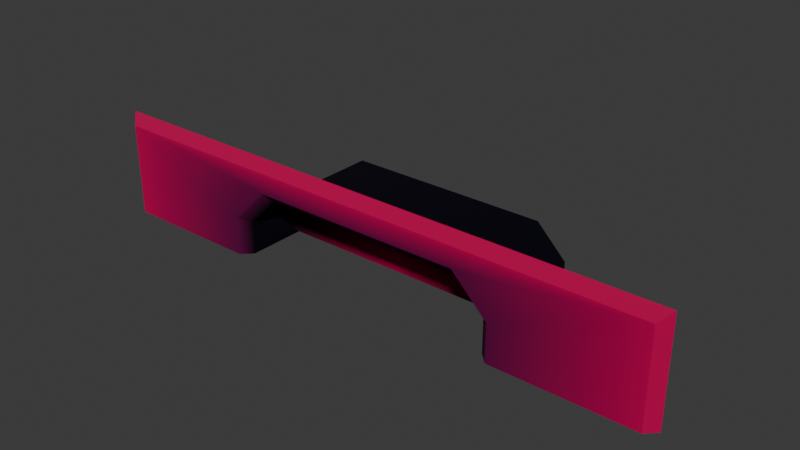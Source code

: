 # Source: pdm_jupiter_ceiling.blend  (saved by Blender 5.0.118; exported with 4.5.12 LTS)
import bpy
from mathutils import Matrix  # noqa: F401  (used for matrix-valued properties, if any)

bpy.ops.wm.read_factory_settings(use_empty=True)
scene = bpy.context.scene
scene.name = 'Scene'

# ---- images (referenced by path relative to the original .blend; pixels are not part of the script)
import os
ASSET_DIR = os.environ.get("B2B_ASSET_DIR", "")  # directory of the original .blend (textures are referenced by path, not embedded)
HERE = os.path.dirname(os.path.abspath(__file__))  # packed textures are extracted next to this script under _unpacked/

def load_image(name, relpath, width, height, colorspace="sRGB"):
    """Load a texture the original file referenced (path relative to the .blend, or extracted next to this script)."""
    p = next((c for c in (os.path.join(HERE, relpath), os.path.join(ASSET_DIR, relpath)) if relpath and os.path.exists(c)), "")
    if p:
        img = bpy.data.images.load(p, check_existing=True)
        img.name = name
    else:  # same state as the original file: an image datablock whose file is absent (Cycles renders it pink)
        img = bpy.data.images.new(name, width, height)
        img.source = "FILE"
        img.filepath = "//" + (relpath or name)
    img.colorspace_settings.name = colorspace
    return img
img_tex_mod_metal1_png = load_image('tex_mod_metal1.png', 'tex_mod_metal1.png', 1024, 1024, 'sRGB')

# ---- materials (node trees are filled in below, after node groups)
mat_mat_mod_vcolor = bpy.data.materials.new('mat_mod_vcolor')
mat_mat_mod_vcolor.alpha_threshold = 0.0
mat_mat_mod_vcolor.use_backface_culling_lightprobe_volume = False
mat_mat_mod_vcolor.roughness = 0.5
mat_mat_mod_vcolor.line_color = (0.0, 0.0, 0.0, 1.0)
mat_mat_light = bpy.data.materials.new('mat_light')

# ---- material node trees
mat_mat_mod_vcolor.use_nodes = True; mat_mat_mod_vcolor.node_tree.nodes.clear()
_N = mat_mat_mod_vcolor.node_tree.nodes; _L = mat_mat_mod_vcolor.node_tree.links
n0 = _N.new('ShaderNodeOutputMaterial'); n0.name = 'Material Output'; n0.location = (556, 187)
n1 = _N.new('ShaderNodeBsdfPrincipled'); n1.name = 'Principled BSDF'; n1.location = (156, 187)
n1.inputs[1].default_value = 0.658
n1.inputs[2].default_value = 1.0
n1.inputs[3].default_value = 1.45
n2 = _N.new('ShaderNodeTexImage'); n2.name = 'Image Texture'; n2.location = (-483, 203)
n2.image = img_tex_mod_metal1_png
n3 = _N.new('ShaderNodeVertexColor'); n3.name = 'Color Attribute'; n3.location = (-469, -119)
n3.layer_name = 'Attribute'
n4 = _N.new('ShaderNodeMix'); n4.name = 'Mix'; n4.location = (-91, 128)
n4.hide = True
n4.data_type = 'RGBA'
n4.blend_type = 'MULTIPLY'
n4.inputs[0].default_value = 1.0
_L.new(n1.outputs[0], n0.inputs[0])
_L.new(n4.outputs[2], n1.inputs[0])
_L.new(n2.outputs[0], n4.inputs[6])
_L.new(n3.outputs[0], n4.inputs[7])
n0.is_active_output = True
mat_mat_light.use_nodes = True; mat_mat_light.node_tree.nodes.clear()
_N = mat_mat_light.node_tree.nodes; _L = mat_mat_light.node_tree.links
n0 = _N.new('ShaderNodeBsdfPrincipled'); n0.name = 'Principled BSDF'; n0.location = (-200, 100)
n0.inputs[0].default_value = (0.8, 0.01223, 0.02131, 1.0)
n1 = _N.new('ShaderNodeOutputMaterial'); n1.name = 'Material Output'; n1.location = (200, 100)
_L.new(n0.outputs[0], n1.inputs[0])
n1.is_active_output = True

# ---- world
world_world = bpy.data.worlds.new('World'); scene.world = world_world
world_world.use_nodes = True; world_world.node_tree.nodes.clear()
_N = world_world.node_tree.nodes; _L = world_world.node_tree.links
n0 = _N.new('ShaderNodeOutputWorld'); n0.name = 'World Output'; n0.location = (200, 100)
n1 = _N.new('ShaderNodeBackground'); n1.name = 'Background'; n1.location = (-200, 100)
n1.inputs[0].default_value = (0.05088, 0.05088, 0.05088, 1.0)
_L.new(n1.outputs[0], n0.inputs[0])
n0.is_active_output = True
world_world.color = (0.05088, 0.05088, 0.05088)
world_world.sun_shadow_jitter_overblur = 0.0

# ---- meshes
me_plane_007 = bpy.data.meshes.new('Plane.007')
me_plane_007.from_pydata([(-26.38, 10.0, 16.98), (-26.38, 10.0, 20.98), (-26.38, 14.0, 16.98), (-26.38, 14.0, 20.98), (-20.38, 24.0, 28.33), (-26.38, 12.0, 15.64), (-26.38, 12.0, 22.33), (-20.38, 0.0, 28.33), (-20.38, 12.0, 28.33), (0.0, 14.0, 16.98), (0.0, 14.0, 20.98), (0.0, 10.0, 16.98), (0.0, 10.0, 20.98), (0.0, 12.0, 22.33), (0.0, 12.0, 15.64), (-26.38, 0.0, 16.98), (-26.38, 0.0, 20.98), (-26.38, 0.0, 15.64), (-26.38, 0.0, 22.33), (-26.38, 24.0, 16.98), (-26.38, 24.0, 20.98), (-26.38, 24.0, 15.64), (-26.38, 24.0, 22.33), (0.0, 24.0, 28.33), (0.0, 0.0, 28.33), (0.0, 12.0, 28.33)], [], [(11, 12, 1, 0), (13, 6, 1, 12), (10, 3, 6, 13), (18, 6, 8, 7), (2, 9, 14, 5), (6, 22, 4, 8), (5, 14, 11, 0), (2, 3, 10, 9), (1, 6, 18, 16), (0, 1, 16, 15), (5, 0, 15, 17), (2, 5, 21, 19), (3, 2, 19, 20), (6, 3, 20, 22), (8, 4, 23, 25), (7, 8, 25, 24)])
me_plane_007.polygons.foreach_set('use_smooth', [True] * 16)
_k = set([(5, 14), (6, 13)])
me_plane_007.attributes.new('sharp_edge', 'BOOLEAN', 'EDGE').data.foreach_set('value', [ (min(e.vertices), max(e.vertices)) in _k for e in me_plane_007.edges])
_uv = me_plane_007.uv_layers.new(name='UVMap')
_uv.uv.foreach_set('vector', [0.8721, 0.1957, 0.8721, 0.5046, 0.4386, 0.5046, 0.4386, 0.1957, 0.3886, 0.37, -0.007702, 0.37, -0.007702, 0.09811, 0.3886, 0.09812, 0.3886, 0.09811, -0.007702, 0.09811, -0.007702, 0.37, 0.3886, 0.37, -0.007702, 0.37, -0.007702, 0.37, -0.007702, 0.37, -0.007702, 0.37, -0.007701, 0.37, 0.3886, 0.37, 0.3886, 0.09634, -0.007702, 0.09456, -0.007702, 0.37, -0.007702, 0.37, -0.007702, 0.37, -0.007702, 0.37, -0.007702, 0.09811, 0.3886, 0.09634, 0.3886, 0.37, -0.007702, 0.37, 0.4386, 0.1957, 0.4386, 0.5046, 0.8721, 0.5046, 0.8721, 0.1957, -0.007702, 0.09811, -0.007702, 0.37, -0.007702, 0.37, -0.007702, 0.09811, 0.4386, 0.1957, 0.4386, 0.5046, 0.4386, 0.5046, 0.4386, 0.1957, -0.007702, 0.09811, -0.007702, 0.37, -0.007702, 0.37, -0.007702, 0.09811, -0.007701, 0.37, -0.007702, 0.09456, -0.007702, 0.09456, -0.007701, 0.37, 0.4386, 0.5046, 0.4386, 0.1957, 0.4386, 0.1957, 0.4386, 0.5046, -0.007702, 0.37, -0.007702, 0.09811, -0.007702, 0.09811, -0.007702, 0.37, -0.007702, 0.37, -0.007702, 0.37, -0.007702, 0.37, -0.007702, 0.37, -0.007702, 0.37, -0.007702, 0.37, -0.007702, 0.37, -0.007702, 0.37])
_ca = me_plane_007.color_attributes.new('Attribute', 'BYTE_COLOR', 'CORNER')
_ca.data.foreach_set('color', [0.6724, 0.4287, 0.1248, 1.0, 0.6724, 0.4287, 0.1248, 1.0, 0.0006071, 0.007499, 0.006995, 1.0, 0.0006071, 0.007499, 0.006995, 1.0, 0.6724, 0.4287, 0.1248, 1.0, 0.0006071, 0.007499, 0.006995, 1.0, 0.0006071, 0.007499, 0.006995, 1.0, 0.6724, 0.4287, 0.1248, 1.0, 0.6724, 0.4287, 0.1248, 1.0, 0.0006071, 0.007499, 0.006995, 1.0, 0.0006071, 0.007499, 0.006995, 1.0, 0.6724, 0.4287, 0.1248, 1.0, 0.0006071, 0.007499, 0.006995, 1.0, 0.0006071, 0.007499, 0.006995, 1.0, 0.0006071, 0.007499, 0.006995, 1.0, 0.0006071, 0.007499, 0.006995, 1.0, 0.0006071, 0.007499, 0.006995, 1.0, 0.6724, 0.4287, 0.1248, 1.0, 0.02122, 0.0382, 0.02624, 1.0, 0.0006071, 0.007499, 0.006995, 1.0, 0.0006071, 0.007499, 0.006995, 1.0, 0.0006071, 0.007499, 0.006995, 1.0, 0.0006071, 0.007499, 0.006995, 1.0, 0.0006071, 0.007499, 0.006995, 1.0, 0.0006071, 0.007499, 0.006995, 1.0, 0.02122, 0.0382, 0.02624, 1.0, 0.6724, 0.4287, 0.1248, 1.0, 0.0006071, 0.007499, 0.006995, 1.0, 0.0006071, 0.007499, 0.006995, 1.0, 0.0006071, 0.007499, 0.006995, 1.0, 0.6724, 0.4287, 0.1248, 1.0, 0.6724, 0.4287, 0.1248, 1.0, 0.0006071, 0.007499, 0.006995, 1.0, 0.0006071, 0.007499, 0.006995, 1.0, 0.0006071, 0.007499, 0.006995, 1.0, 0.0006071, 0.007499, 0.006995, 1.0, 0.0006071, 0.007499, 0.006995, 1.0, 0.0006071, 0.007499, 0.006995, 1.0, 0.0006071, 0.007499, 0.006995, 1.0, 0.0006071, 0.007499, 0.006995, 1.0, 0.0006071, 0.007499, 0.006995, 1.0, 0.0006071, 0.007499, 0.006995, 1.0, 0.0006071, 0.007499, 0.006995, 1.0, 0.0006071, 0.007499, 0.006995, 1.0, 0.0006071, 0.007499, 0.006995, 1.0, 0.0006071, 0.007499, 0.006995, 1.0, 0.0006071, 0.007499, 0.006995, 1.0, 0.0006071, 0.007499, 0.006995, 1.0, 0.0006071, 0.007499, 0.006995, 1.0, 0.0006071, 0.007499, 0.006995, 1.0, 0.0006071, 0.007499, 0.006995, 1.0, 0.0006071, 0.007499, 0.006995, 1.0, 0.0006071, 0.007499, 0.006995, 1.0, 0.0006071, 0.007499, 0.006995, 1.0, 0.0006071, 0.007499, 0.006995, 1.0, 0.0006071, 0.007499, 0.006995, 1.0, 0.0006071, 0.007499, 0.006995, 1.0, 0.0006071, 0.007499, 0.006995, 1.0, 0.0006071, 0.007499, 0.006995, 1.0, 0.0006071, 0.007499, 0.006995, 1.0, 0.0006071, 0.007499, 0.006995, 1.0, 0.0006071, 0.007499, 0.006995, 1.0, 0.0006071, 0.007499, 0.006995, 1.0, 0.0006071, 0.007499, 0.006995, 1.0])
me_plane_007.materials.append(mat_mat_mod_vcolor)
me_plane_007.materials.append(mat_mat_light)
me_plane_007.use_paint_bone_selection = False
me_plane_007.use_paint_mask_vertex = True
me_plane_007.update()
me_plane_002 = bpy.data.meshes.new('Plane.002')
me_plane_002.from_pydata([(-20.38, 24.0, 28.33), (-26.38, 24.0, 15.64), (-26.38, 24.0, 22.33), (0.0, 24.0, 28.33), (-20.38, 24.0, 36.33), (0.0, 24.0, 36.33), (-58.38, 24.0, 15.64), (-58.38, 24.0, 36.33), (-28.38, 22.0, 23.16), (-21.2, 22.0, 30.33), (-28.38, 22.0, 15.64), (0.0, 22.0, 30.33), (-20.38, 22.0, 34.33), (0.0, 22.0, 34.33), (-56.38, 22.0, 34.33), (-56.38, 22.0, 15.64)], [], [(11, 13, 12, 9), (8, 9, 14), (9, 12, 14), (14, 15, 10, 8), (8, 2, 0, 9), (10, 1, 2, 8), (9, 0, 3, 11), (13, 5, 4, 12), (14, 7, 6, 15), (12, 4, 7, 14)])
_uv = me_plane_002.uv_layers.new(name='UVMap')
_uv.uv.foreach_set('vector', [0.9292, 0.4297, 0.928, 0.4832, 0.5489, 0.484, 0.5335, 0.4298, 0.4409, 0.3215, 0.5335, 0.4298, 0.076, 0.4923, 0.5335, 0.4298, 0.5489, 0.484, 0.076, 0.4923, 0.076, 0.4923, 0.07439, 0.1373, 0.442, 0.1407, 0.4409, 0.3215, 0.2505, 0.782, 0.2505, 0.727, 0.501, 0.727, 0.501, 0.782, 0.002457, 0.782, 0.002457, 0.727, 0.2505, 0.727, 0.2505, 0.782, 0.501, 0.782, 0.501, 0.727, 0.9994, 0.7319, 0.9987, 0.7871, 0.928, 0.4832, 0.9256, 0.5321, 0.5477, 0.5328, 0.5489, 0.484, 0.076, 0.4923, 0.03443, 0.536, 0.03068, 0.1002, 0.07439, 0.1373, 0.5489, 0.484, 0.5477, 0.5328, 0.03443, 0.536, 0.076, 0.4923])
_ca = me_plane_002.color_attributes.new('Attribute', 'BYTE_COLOR', 'CORNER')
_ca.data.foreach_set('color', [0.2051, 0.1714, 0.08438, 1.0, 0.6724, 0.4287, 0.1248, 1.0, 0.6724, 0.4287, 0.1248, 1.0, 0.1746, 0.1529, 0.08228, 1.0, 0.1746, 0.1529, 0.08228, 1.0, 0.1746, 0.1529, 0.08228, 1.0, 0.6724, 0.4287, 0.1248, 1.0, 0.1746, 0.1529, 0.08228, 1.0, 0.6724, 0.4287, 0.1248, 1.0, 0.6724, 0.4287, 0.1248, 1.0, 0.6724, 0.4287, 0.1248, 1.0, 0.6724, 0.4287, 0.1248, 1.0, 0.1746, 0.1529, 0.08228, 1.0, 0.1746, 0.1529, 0.08228, 1.0, 0.1746, 0.1529, 0.08228, 1.0, 0.0006071, 0.007499, 0.006995, 1.0, 0.0006071, 0.007499, 0.006995, 1.0, 0.1746, 0.1529, 0.08228, 1.0, 0.1746, 0.1529, 0.08228, 1.0, 0.0006071, 0.007499, 0.006995, 1.0, 0.0006071, 0.007499, 0.006995, 1.0, 0.1746, 0.1529, 0.08228, 1.0, 0.1746, 0.1529, 0.08228, 1.0, 0.0006071, 0.007499, 0.006995, 1.0, 0.0006071, 0.007499, 0.006995, 1.0, 0.2051, 0.1714, 0.08438, 1.0, 0.6724, 0.4287, 0.1248, 1.0, 0.6724, 0.4287, 0.1248, 1.0, 0.6724, 0.4287, 0.1248, 1.0, 0.6724, 0.4287, 0.1248, 1.0, 0.6724, 0.4287, 0.1248, 1.0, 0.6724, 0.4287, 0.1248, 1.0, 0.6724, 0.4287, 0.1248, 1.0, 0.6724, 0.4287, 0.1248, 1.0, 0.6724, 0.4287, 0.1248, 1.0, 0.6724, 0.4287, 0.1248, 1.0, 0.6724, 0.4287, 0.1248, 1.0, 0.6724, 0.4287, 0.1248, 1.0])
me_plane_002.materials.append(mat_mat_mod_vcolor)
me_plane_002.materials.append(mat_mat_light)
me_plane_002.use_paint_bone_selection = False
me_plane_002.use_paint_mask_vertex = True
me_plane_002.update()

# ---- objects
ob_seg_a = bpy.data.objects.new('seg_a', me_plane_007)
ob_cap_start = bpy.data.objects.new('cap_start', me_plane_002)

# ---- transforms, parenting, visibility, modifiers, constraints
ob_seg_a.location = (0.0, 0.0, 0.0)
_m = ob_seg_a.modifiers.new('Mirror', 'MIRROR')
_m.use_clip = True
ob_cap_start.location = (0.0, -24.0, 0.0)
_m = ob_cap_start.modifiers.new('Mirror', 'MIRROR')
_m.use_clip = True

# ---- collection membership
scene.collection.objects.link(ob_seg_a)
scene.collection.objects.link(ob_cap_start)

# ---- scene / render settings (as saved in the file)
scene.frame_start = 1; scene.frame_end = 250; scene.frame_set(21)
scene.render.engine = 'BLENDER_EEVEE_NEXT'
scene.render.bake_bias = 0.0
scene.render.bake_samples = 0
scene.cycles.sampling_pattern = 'TABULATED_SOBOL'
scene.eevee.use_volume_custom_range = False
bpy.context.view_layer.update()

# ---- added for rendering (the .blend has no active camera and no usable light): camera, sun
cam_auto = bpy.data.cameras.new('AutoCamera')
cam_auto.lens = 50.0
cam_auto.sensor_width = 36.0
cam_auto.clip_end = 1971.07
ob_auto_camera = bpy.data.objects.new('AutoCamera', cam_auto)
scene.collection.objects.link(ob_auto_camera)
ob_auto_camera.location = (112.312, -123.774, 115.834)
ob_auto_camera.rotation_euler = (1.09748, -7.21219e-08, 0.694738)
scene.camera = ob_auto_camera
light_auto_sun = bpy.data.lights.new('AutoSun', 'SUN')
light_auto_sun.energy = 3.0
light_auto_sun.angle = 0.0523599
ob_auto_sun = bpy.data.objects.new('AutoSun', light_auto_sun)
scene.collection.objects.link(ob_auto_sun)
ob_auto_sun.rotation_euler = (0.872665, 0.174533, 0.523599)
bpy.context.view_layer.update()
